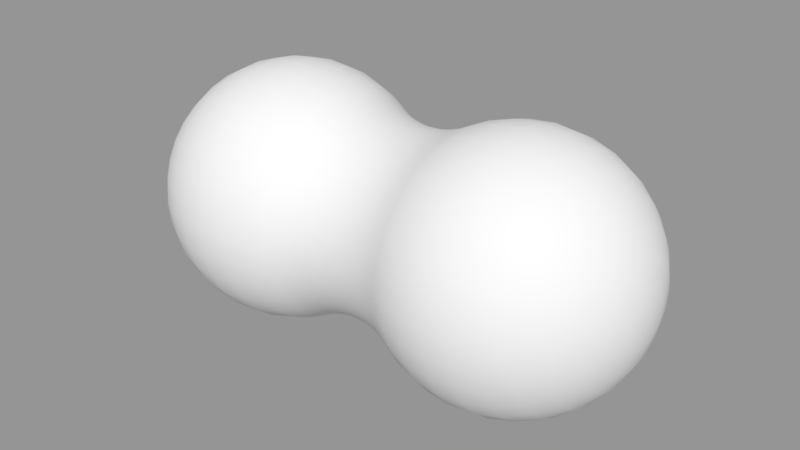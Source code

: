 # Source: BeanPlain.blend  (saved by Blender 2.78.0; exported with 4.5.12 LTS)
import bpy
from mathutils import Matrix  # noqa: F401  (used for matrix-valued properties, if any)

bpy.ops.wm.read_factory_settings(use_empty=True)
scene = bpy.context.scene
scene.name = 'Scene'

# ---- collections
col_collection_1 = bpy.data.collections.new('Collection 1'); scene.collection.children.link(col_collection_1)

# ---- meshes
me_cylinder = bpy.data.meshes.new('Cylinder')
me_cylinder.from_pydata([(0.8148, 0.0, 0.3984), (0.7691, 0.0, 0.2698), (0.7414, 0.0, 0.1362), (0.7321, 0.0, 1.225e-16), (0.7992, 0.159, 0.3984), (0.7544, 0.1501, 0.2698), (0.7271, 0.1446, 0.1362), (0.718, 0.1428, 1.225e-16), (0.7528, 0.3118, 0.3984), (0.7106, 0.2943, 0.2698), (0.6849, 0.2837, 0.1362), (0.6763, 0.2801, 1.225e-16), (0.6775, 0.4527, 0.3984), (0.6395, 0.4273, 0.2698), (0.6164, 0.4119, 0.1362), (0.6087, 0.4067, 1.225e-16), (0.5762, 0.5762, 0.3984), (0.5439, 0.5439, 0.2698), (0.5242, 0.5242, 0.1362), (0.5176, 0.5176, 1.225e-16), (0.4527, 0.6775, 0.3984), (0.4273, 0.6395, 0.2698), (0.4119, 0.6164, 0.1362), (0.4067, 0.6087, 1.225e-16), (0.3118, 0.7528, 0.3984), (0.2943, 0.7106, 0.2698), (0.2837, 0.6849, 0.1362), (0.2801, 0.6763, 1.225e-16), (0.159, 0.7992, 0.3984), (0.1501, 0.7544, 0.2698), (0.1446, 0.7271, 0.1362), (0.1428, 0.718, 1.225e-16), (8.941e-08, 0.8148, 0.3984), (5.96e-08, 0.7691, 0.2698), (5.96e-08, 0.7414, 0.1362), (2.98e-08, 0.7321, 1.225e-16), (-0.159, 0.7992, 0.3984), (-0.1501, 0.7544, 0.2698), (-0.1446, 0.7271, 0.1362), (-0.1428, 0.718, 1.225e-16), (-0.3118, 0.7528, 0.3984), (-0.2943, 0.7106, 0.2698), (-0.2837, 0.6849, 0.1362), (-0.2801, 0.6763, 1.225e-16), (-0.4527, 0.6775, 0.3984), (-0.4273, 0.6395, 0.2698), (-0.4119, 0.6164, 0.1362), (-0.4067, 0.6087, 1.225e-16), (-0.5762, 0.5762, 0.3984), (-0.5439, 0.5439, 0.2698), (-0.5242, 0.5242, 0.1362), (-0.5176, 0.5176, 1.225e-16), (-0.6775, 0.4527, 0.3984), (-0.6395, 0.4273, 0.2698), (-0.6164, 0.4119, 0.1362), (-0.6087, 0.4067, 1.225e-16), (-0.7528, 0.3118, 0.3984), (-0.7106, 0.2943, 0.2698), (-0.6849, 0.2837, 0.1362), (-0.6763, 0.2801, 1.225e-16), (-0.7992, 0.159, 0.3984), (-0.7544, 0.1501, 0.2698), (-0.7271, 0.1446, 0.1362), (-0.718, 0.1428, 1.225e-16), (-0.8148, 7.124e-08, 0.3984), (-0.7691, 6.724e-08, 0.2698), (-0.7414, 6.481e-08, 0.1362), (-0.7321, 6.4e-08, 1.225e-16), (-0.7992, -0.159, 0.3984), (-0.7544, -0.1501, 0.2698), (-0.7271, -0.1446, 0.1362), (-0.718, -0.1428, 1.225e-16), (-0.7528, -0.3118, 0.3984), (-0.7106, -0.2943, 0.2698), (-0.6849, -0.2837, 0.1362), (-0.6763, -0.2801, 1.225e-16), (-0.6775, -0.4527, 0.3984), (-0.6395, -0.4273, 0.2698), (-0.6164, -0.4119, 0.1362), (-0.6087, -0.4067, 1.225e-16), (-0.5762, -0.5762, 0.3984), (-0.5439, -0.5439, 0.2698), (-0.5242, -0.5242, 0.1362), (-0.5176, -0.5176, 1.225e-16), (-0.4527, -0.6775, 0.3984), (-0.4273, -0.6395, 0.2698), (-0.4119, -0.6164, 0.1362), (-0.4067, -0.6087, 1.225e-16), (-0.3118, -0.7528, 0.3984), (-0.2943, -0.7106, 0.2698), (-0.2837, -0.6849, 0.1362), (-0.2801, -0.6763, 1.225e-16), (-0.159, -0.7992, 0.3984), (-0.1501, -0.7544, 0.2698), (-0.1446, -0.7271, 0.1362), (-0.1428, -0.718, 1.225e-16), (8.941e-08, -0.8148, 0.3984), (5.96e-08, -0.7691, 0.2698), (5.96e-08, -0.7414, 0.1362), (2.98e-08, -0.7321, 1.225e-16), (0.159, -0.7992, 0.3984), (0.1501, -0.7544, 0.2698), (0.1446, -0.7271, 0.1362), (0.1428, -0.718, 1.225e-16), (0.3118, -0.7528, 0.3984), (0.2943, -0.7106, 0.2698), (0.2837, -0.6849, 0.1362), (0.2801, -0.6763, 1.225e-16), (0.4527, -0.6775, 0.3984), (0.4273, -0.6395, 0.2698), (0.4119, -0.6164, 0.1362), (0.4067, -0.6087, 1.225e-16), (0.5762, -0.5762, 0.3984), (0.5439, -0.5439, 0.2698), (0.5242, -0.5242, 0.1362), (0.5176, -0.5176, 1.225e-16), (0.6775, -0.4527, 0.3984), (0.6395, -0.4273, 0.2698), (0.6164, -0.4119, 0.1362), (0.6087, -0.4067, 1.225e-16), (0.7528, -0.3118, 0.3984), (0.7106, -0.2943, 0.2698), (0.6849, -0.2837, 0.1362), (0.6763, -0.2801, 1.225e-16), (0.7992, -0.159, 0.3984), (0.7544, -0.1501, 0.2698), (0.7271, -0.1446, 0.1362), (0.718, -0.1428, 1.225e-16), (0.6134, -0.6134, 0.5), (0.4819, -0.7213, 0.5), (0.332, -0.8015, 0.5), (8.941e-08, -0.8675, 0.5), (0.1692, -0.8508, 0.5), (-0.1692, -0.8508, 0.5), (-0.332, -0.8015, 0.5), (-0.4819, -0.7213, 0.5), (-0.6134, -0.6134, 0.5), (0.8508, 0.1692, 0.5), (0.8675, 0.0, 0.5), (0.8508, -0.1692, 0.5), (0.8015, -0.332, 0.5), (0.7213, -0.4819, 0.5), (-0.8015, -0.332, 0.5), (-0.7213, -0.4819, 0.5), (-0.8675, 7.584e-08, 0.5), (-0.8508, -0.1692, 0.5), (-0.8508, 0.1692, 0.5), (0.4819, 0.7213, 0.5), (0.6134, 0.6134, 0.5), (0.7213, 0.4819, 0.5), (0.8015, 0.332, 0.5), (0.332, 0.8015, 0.5), (-0.1692, 0.8508, 0.5), (-0.332, 0.8015, 0.5), (-0.4819, 0.7213, 0.5), (-0.6134, 0.6134, 0.5), (-0.7213, 0.4819, 0.5), (-0.8015, 0.332, 0.5), (8.941e-08, 0.8675, 0.5), (0.1692, 0.8508, 0.5), (0.03806, 0.1913, 1.981), (0.07466, 0.3753, 1.924), (0.1084, 0.5449, 1.831), (0.1379, 0.6935, 1.707), (0.1622, 0.8155, 1.556), (0.1802, 0.9061, 1.383), (0.1913, 0.9619, 1.195), (0.1951, 0.9808, 1.0), (0.1913, 0.9619, 0.8049), (0.1802, 0.9061, 0.6173), (0.07466, 0.1802, 1.981), (0.1464, 0.3536, 1.924), (0.2126, 0.5133, 1.831), (0.2706, 0.6533, 1.707), (0.3182, 0.7682, 1.556), (0.3536, 0.8536, 1.383), (0.3753, 0.9061, 1.195), (0.3827, 0.9239, 1.0), (0.3753, 0.9061, 0.8049), (0.3536, 0.8536, 0.6173), (0.1084, 0.1622, 1.981), (0.2126, 0.3182, 1.924), (0.3087, 0.4619, 1.831), (0.3928, 0.5879, 1.707), (0.4619, 0.6913, 1.556), (0.5133, 0.7682, 1.383), (0.5449, 0.8155, 1.195), (0.5556, 0.8315, 1.0), (0.5449, 0.8155, 0.8049), (0.5133, 0.7682, 0.6173), (0.1379, 0.1379, 1.981), (0.2706, 0.2706, 1.924), (0.3928, 0.3928, 1.831), (0.5, 0.5, 1.707), (0.5879, 0.5879, 1.556), (0.6533, 0.6533, 1.383), (0.6935, 0.6935, 1.195), (0.7071, 0.7071, 1.0), (0.6935, 0.6935, 0.8049), (0.6533, 0.6533, 0.6173), (0.1622, 0.1084, 1.981), (0.3182, 0.2126, 1.924), (0.4619, 0.3087, 1.831), (0.5879, 0.3928, 1.707), (0.6913, 0.4619, 1.556), (0.7682, 0.5133, 1.383), (0.8155, 0.5449, 1.195), (0.8315, 0.5556, 1.0), (0.8155, 0.5449, 0.8049), (0.7682, 0.5133, 0.6173), (0.1802, 0.07466, 1.981), (0.3536, 0.1464, 1.924), (0.5133, 0.2126, 1.831), (0.6533, 0.2706, 1.707), (0.7682, 0.3182, 1.556), (0.8536, 0.3536, 1.383), (0.9061, 0.3753, 1.195), (0.9239, 0.3827, 1.0), (0.9061, 0.3753, 0.8049), (0.8536, 0.3536, 0.6173), (0.1913, 0.03806, 1.981), (0.3753, 0.07466, 1.924), (0.5449, 0.1084, 1.831), (0.6935, 0.1379, 1.707), (0.8155, 0.1622, 1.556), (0.9061, 0.1802, 1.383), (0.9619, 0.1913, 1.195), (0.9808, 0.1951, 1.0), (0.9619, 0.1913, 0.8049), (0.9061, 0.1802, 0.6173), (0.1951, -1.686e-07, 1.981), (0.3827, -1.436e-07, 1.924), (0.5556, -1.254e-07, 1.831), (0.7071, -1.292e-07, 1.707), (0.8315, -1.477e-07, 1.556), (0.9239, -9.893e-08, 1.383), (0.9808, -2.357e-07, 1.195), (1.0, -2.444e-07, 1.0), (0.9808, -2.881e-07, 0.8049), (0.9239, -1.571e-07, 0.6173), (0.1913, -0.03806, 1.981), (0.3753, -0.07466, 1.924), (0.5449, -0.1084, 1.831), (0.6935, -0.1379, 1.707), (0.8155, -0.1622, 1.556), (0.9061, -0.1802, 1.383), (0.9619, -0.1913, 1.195), (0.9808, -0.1951, 1.0), (0.9619, -0.1913, 0.8049), (0.9061, -0.1802, 0.6173), (0.1802, -0.07466, 1.981), (0.3536, -0.1464, 1.924), (0.5133, -0.2126, 1.831), (0.6533, -0.2706, 1.707), (0.7682, -0.3182, 1.556), (0.8536, -0.3536, 1.383), (0.9061, -0.3753, 1.195), (0.9239, -0.3827, 1.0), (0.9061, -0.3753, 0.8049), (0.8536, -0.3536, 0.6173), (0.1622, -0.1084, 1.981), (0.3182, -0.2126, 1.924), (0.4619, -0.3087, 1.831), (0.5879, -0.3928, 1.707), (0.6913, -0.4619, 1.556), (0.7682, -0.5133, 1.383), (0.8155, -0.5449, 1.195), (0.8315, -0.5556, 1.0), (0.8155, -0.5449, 0.8049), (0.7682, -0.5133, 0.6173), (0.1379, -0.138, 1.981), (0.2706, -0.2706, 1.924), (0.3928, -0.3928, 1.831), (0.5, -0.5, 1.707), (0.5879, -0.5879, 1.556), (0.6533, -0.6533, 1.383), (0.6935, -0.6935, 1.195), (0.7071, -0.7071, 1.0), (0.6935, -0.6935, 0.8049), (0.6533, -0.6533, 0.6173), (0.1084, -0.1622, 1.981), (0.2126, -0.3182, 1.924), (0.3087, -0.4619, 1.831), (0.3928, -0.5879, 1.707), (0.4619, -0.6913, 1.556), (0.5133, -0.7682, 1.383), (0.5449, -0.8155, 1.195), (0.5556, -0.8315, 1.0), (0.5449, -0.8155, 0.8049), (0.5133, -0.7682, 0.6173), (0.07466, -0.1802, 1.981), (0.1464, -0.3536, 1.924), (0.2126, -0.5133, 1.831), (0.2706, -0.6533, 1.707), (0.3182, -0.7682, 1.556), (0.3536, -0.8536, 1.383), (0.3753, -0.9061, 1.195), (0.3827, -0.9239, 1.0), (0.3753, -0.9061, 0.8049), (0.3536, -0.8536, 0.6173), (0.03806, -0.1913, 1.981), (0.07466, -0.3753, 1.924), (0.1084, -0.5449, 1.831), (0.1379, -0.6935, 1.707), (0.1622, -0.8155, 1.556), (0.1802, -0.9061, 1.383), (0.1913, -0.9619, 1.195), (0.1951, -0.9808, 1.0), (0.1913, -0.9619, 0.8049), (0.1802, -0.9061, 0.6173), (1.589e-08, -0.1951, 1.981), (7.55e-08, -0.3827, 1.924), (7.55e-08, -0.5556, 1.831), (1.589e-08, -0.7071, 1.707), (-4.371e-08, -0.8315, 1.556), (1.053e-07, -0.9239, 1.383), (-5.861e-08, -0.9808, 1.195), (-9.91e-08, -1.0, 1.0), (-1.033e-07, -0.9808, 0.8049), (1.589e-08, -0.9239, 0.6173), (-0.03806, -0.1913, 1.981), (-0.07466, -0.3753, 1.924), (-0.1084, -0.5449, 1.831), (-0.1379, -0.6935, 1.707), (-0.1622, -0.8155, 1.556), (-0.1802, -0.9061, 1.383), (-0.1913, -0.9619, 1.195), (-0.1951, -0.9808, 1.0), (-0.1913, -0.9619, 0.8049), (-0.1802, -0.9061, 0.6173), (-0.07466, -0.1802, 1.981), (-0.1464, -0.3536, 1.924), (-0.2126, -0.5133, 1.831), (-0.2706, -0.6533, 1.707), (-0.3182, -0.7682, 1.556), (-0.3536, -0.8536, 1.383), (-0.3753, -0.9061, 1.195), (-0.3827, -0.9239, 1.0), (-0.3753, -0.9061, 0.8049), (-0.3536, -0.8536, 0.6173), (-0.1084, -0.1622, 1.981), (-0.2126, -0.3182, 1.924), (-0.3087, -0.4619, 1.831), (-0.3928, -0.5879, 1.707), (-0.4619, -0.6913, 1.556), (-0.5133, -0.7682, 1.383), (-0.5449, -0.8155, 1.195), (-0.5556, -0.8315, 1.0), (-0.5449, -0.8155, 0.8049), (-0.5133, -0.7682, 0.6173), (-0.1379, -0.1379, 1.981), (-0.2706, -0.2706, 1.924), (-0.3928, -0.3928, 1.831), (-0.5, -0.5, 1.707), (-0.5879, -0.5879, 1.556), (-0.6533, -0.6533, 1.383), (-0.6935, -0.6935, 1.195), (-0.7071, -0.7071, 1.0), (-0.6935, -0.6935, 0.8049), (-0.6533, -0.6533, 0.6173), (-2.821e-07, -3.725e-07, 2.0), (-0.1622, -0.1084, 1.981), (-0.3182, -0.2126, 1.924), (-0.4619, -0.3087, 1.831), (-0.5879, -0.3928, 1.707), (-0.6913, -0.4619, 1.556), (-0.7682, -0.5133, 1.383), (-0.8155, -0.5449, 1.195), (-0.8315, -0.5556, 1.0), (-0.8155, -0.5449, 0.8049), (-0.7682, -0.5133, 0.6173), (-0.1802, -0.07466, 1.981), (-0.3536, -0.1464, 1.924), (-0.5133, -0.2126, 1.831), (-0.6533, -0.2706, 1.707), (-0.7682, -0.3182, 1.556), (-0.8536, -0.3536, 1.383), (-0.9061, -0.3753, 1.195), (-0.9239, -0.3827, 1.0), (-0.9061, -0.3753, 0.8049), (-0.8536, -0.3536, 0.6173), (-0.1913, -0.03806, 1.981), (-0.3753, -0.07466, 1.924), (-0.5449, -0.1084, 1.831), (-0.6935, -0.1379, 1.707), (-0.8155, -0.1622, 1.556), (-0.9061, -0.1802, 1.383), (-0.9619, -0.1913, 1.195), (-0.9808, -0.1951, 1.0), (-0.9619, -0.1913, 0.8049), (-0.9061, -0.1802, 0.6173), (-0.1951, -2.062e-07, 1.981), (-0.3827, -2.092e-07, 1.924), (-0.5556, -2.449e-07, 1.831), (-0.7071, -1.851e-07, 1.707), (-0.8315, -1.774e-07, 1.556), (-0.9239, -3.919e-07, 1.383), (-0.9808, -2.012e-07, 1.195), (-1.0, -2.747e-07, 1.0), (-0.9808, -2.537e-07, 0.8049), (-0.9239, -4.947e-07, 0.6173), (-0.1913, 0.03806, 1.981), (-0.3753, 0.07466, 1.924), (-0.5449, 0.1084, 1.831), (-0.6935, 0.1379, 1.707), (-0.8155, 0.1622, 1.556), (-0.9061, 0.1802, 1.383), (-0.9619, 0.1913, 1.195), (-0.9808, 0.1951, 1.0), (-0.9619, 0.1913, 0.8049), (-0.9061, 0.1802, 0.6173), (-0.1802, 0.07466, 1.981), (-0.3536, 0.1464, 1.924), (-0.5133, 0.2126, 1.831), (-0.6533, 0.2706, 1.707), (-0.7682, 0.3182, 1.556), (-0.8536, 0.3536, 1.383), (-0.9061, 0.3753, 1.195), (-0.9239, 0.3827, 1.0), (-0.9061, 0.3753, 0.8049), (-0.8536, 0.3536, 0.6173), (-0.1622, 0.1084, 1.981), (-0.3182, 0.2126, 1.924), (-0.4619, 0.3087, 1.831), (-0.5879, 0.3928, 1.707), (-0.6913, 0.4619, 1.556), (-0.7682, 0.5133, 1.383), (-0.8155, 0.5449, 1.195), (-0.8315, 0.5556, 1.0), (-0.8155, 0.5449, 0.8049), (-0.7682, 0.5133, 0.6173), (-0.1379, 0.1379, 1.981), (-0.2706, 0.2706, 1.924), (-0.3928, 0.3928, 1.831), (-0.5, 0.5, 1.707), (-0.5879, 0.5879, 1.556), (-0.6533, 0.6533, 1.383), (-0.6935, 0.6935, 1.195), (-0.7071, 0.7071, 1.0), (-0.6935, 0.6935, 0.8049), (-0.6533, 0.6533, 0.6173), (-0.1084, 0.1622, 1.981), (-0.2126, 0.3182, 1.924), (-0.3087, 0.4619, 1.831), (-0.3928, 0.5879, 1.707), (-0.4619, 0.6913, 1.556), (-0.5133, 0.7682, 1.383), (-0.5449, 0.8155, 1.195), (-0.5556, 0.8315, 1.0), (-0.5449, 0.8155, 0.8049), (-0.5133, 0.7682, 0.6173), (-0.07466, 0.1802, 1.981), (-0.1464, 0.3536, 1.924), (-0.2126, 0.5133, 1.831), (-0.2706, 0.6533, 1.707), (-0.3182, 0.7682, 1.556), (-0.3536, 0.8536, 1.383), (-0.3753, 0.9061, 1.195), (-0.3827, 0.9239, 1.0), (-0.3753, 0.9061, 0.8049), (-0.3536, 0.8536, 0.6173), (-0.03806, 0.1913, 1.981), (-0.07466, 0.3753, 1.924), (-0.1084, 0.5449, 1.831), (-0.1379, 0.6935, 1.707), (-0.1622, 0.8155, 1.556), (-0.1802, 0.9061, 1.383), (-0.1913, 0.9619, 1.195), (-0.1951, 0.9808, 1.0), (-0.1913, 0.9619, 0.8049), (-0.1802, 0.9061, 0.6173), (1.589e-08, 0.1951, 1.981), (1.589e-08, 0.3827, 1.924), (1.589e-08, 0.5556, 1.831), (1.589e-08, 0.7071, 1.707), (7.55e-08, 0.8315, 1.556), (-1.629e-07, 0.9239, 1.383), (1.589e-08, 0.9808, 1.195), (4.708e-09, 1.0, 1.0), (-2.881e-08, 0.9808, 0.8049), (-2.523e-07, 0.9239, 0.6173)], [], [(0, 1, 5, 4), (1, 2, 6, 5), (2, 3, 7, 6), (4, 5, 9, 8), (5, 6, 10, 9), (6, 7, 11, 10), (8, 9, 13, 12), (9, 10, 14, 13), (10, 11, 15, 14), (12, 13, 17, 16), (13, 14, 18, 17), (14, 15, 19, 18), (16, 17, 21, 20), (17, 18, 22, 21), (18, 19, 23, 22), (20, 21, 25, 24), (21, 22, 26, 25), (22, 23, 27, 26), (24, 25, 29, 28), (25, 26, 30, 29), (26, 27, 31, 30), (28, 29, 33, 32), (29, 30, 34, 33), (30, 31, 35, 34), (32, 33, 37, 36), (33, 34, 38, 37), (34, 35, 39, 38), (36, 37, 41, 40), (37, 38, 42, 41), (38, 39, 43, 42), (40, 41, 45, 44), (41, 42, 46, 45), (42, 43, 47, 46), (44, 45, 49, 48), (45, 46, 50, 49), (46, 47, 51, 50), (48, 49, 53, 52), (49, 50, 54, 53), (50, 51, 55, 54), (52, 53, 57, 56), (53, 54, 58, 57), (54, 55, 59, 58), (56, 57, 61, 60), (57, 58, 62, 61), (58, 59, 63, 62), (60, 61, 65, 64), (61, 62, 66, 65), (62, 63, 67, 66), (64, 65, 69, 68), (65, 66, 70, 69), (66, 67, 71, 70), (68, 69, 73, 72), (69, 70, 74, 73), (70, 71, 75, 74), (72, 73, 77, 76), (73, 74, 78, 77), (74, 75, 79, 78), (76, 77, 81, 80), (77, 78, 82, 81), (78, 79, 83, 82), (80, 81, 85, 84), (81, 82, 86, 85), (82, 83, 87, 86), (84, 85, 89, 88), (85, 86, 90, 89), (86, 87, 91, 90), (88, 89, 93, 92), (89, 90, 94, 93), (90, 91, 95, 94), (92, 93, 97, 96), (93, 94, 98, 97), (94, 95, 99, 98), (96, 97, 101, 100), (97, 98, 102, 101), (98, 99, 103, 102), (100, 101, 105, 104), (101, 102, 106, 105), (102, 103, 107, 106), (104, 105, 109, 108), (105, 106, 110, 109), (106, 107, 111, 110), (108, 109, 113, 112), (109, 110, 114, 113), (110, 111, 115, 114), (112, 113, 117, 116), (113, 114, 118, 117), (114, 115, 119, 118), (116, 117, 121, 120), (117, 118, 122, 121), (118, 119, 123, 122), (120, 121, 125, 124), (121, 122, 126, 125), (122, 123, 127, 126), (124, 125, 1, 0), (125, 126, 2, 1), (126, 127, 3, 2), (134, 88, 92, 133), (154, 44, 48, 155), (149, 12, 16, 148), (156, 52, 56, 157), (141, 116, 120, 140), (157, 56, 60, 146), (129, 108, 112, 128), (135, 84, 88, 134), (128, 112, 116, 141), (153, 40, 44, 154), (131, 96, 100, 132), (139, 124, 0, 138), (136, 80, 84, 135), (148, 16, 20, 147), (144, 64, 68, 145), (151, 24, 28, 159), (155, 48, 52, 156), (146, 60, 64, 144), (138, 0, 4, 137), (158, 32, 36, 152), (129, 289, 299, 130), (142, 72, 76, 143), (137, 4, 8, 150), (133, 92, 96, 131), (132, 100, 104, 130), (145, 68, 72, 142), (143, 76, 80, 136), (152, 36, 40, 153), (159, 28, 32, 158), (140, 120, 124, 139), (150, 8, 12, 149), (147, 20, 24, 151), (130, 104, 108, 129), (472, 471, 160, 161), (480, 479, 168, 169), (473, 472, 161, 162), (474, 473, 162, 163), (475, 474, 163, 164), (476, 475, 164, 165), (477, 476, 165, 166), (478, 477, 166, 167), (471, 360, 160), (479, 478, 167, 168), (167, 166, 176, 177), (160, 360, 170), (168, 167, 177, 178), (161, 160, 170, 171), (169, 168, 178, 179), (162, 161, 171, 172), (128, 279, 289, 129), (163, 162, 172, 173), (164, 163, 173, 174), (165, 164, 174, 175), (166, 165, 175, 176), (174, 173, 183, 184), (175, 174, 184, 185), (176, 175, 185, 186), (177, 176, 186, 187), (170, 360, 180), (178, 177, 187, 188), (171, 170, 180, 181), (179, 178, 188, 189), (172, 171, 181, 182), (141, 269, 279, 128), (173, 172, 182, 183), (188, 187, 197, 198), (181, 180, 190, 191), (189, 188, 198, 199), (182, 181, 191, 192), (140, 259, 269, 141), (183, 182, 192, 193), (184, 183, 193, 194), (185, 184, 194, 195), (186, 185, 195, 196), (187, 186, 196, 197), (180, 360, 190), (195, 194, 204, 205), (196, 195, 205, 206), (197, 196, 206, 207), (190, 360, 200), (198, 197, 207, 208), (191, 190, 200, 201), (199, 198, 208, 209), (192, 191, 201, 202), (139, 249, 259, 140), (193, 192, 202, 203), (194, 193, 203, 204), (201, 200, 210, 211), (209, 208, 218, 219), (202, 201, 211, 212), (138, 239, 249, 139), (203, 202, 212, 213), (204, 203, 213, 214), (205, 204, 214, 215), (206, 205, 215, 216), (207, 206, 216, 217), (200, 360, 210), (208, 207, 217, 218), (215, 214, 224, 225), (216, 215, 225, 226), (217, 216, 226, 227), (210, 360, 220), (218, 217, 227, 228), (211, 210, 220, 221), (219, 218, 228, 229), (212, 211, 221, 222), (137, 229, 239, 138), (213, 212, 222, 223), (214, 213, 223, 224), (229, 228, 238, 239), (222, 221, 231, 232), (150, 219, 229, 137), (223, 222, 232, 233), (224, 223, 233, 234), (225, 224, 234, 235), (226, 225, 235, 236), (227, 226, 236, 237), (220, 360, 230), (228, 227, 237, 238), (221, 220, 230, 231), (236, 235, 245, 246), (237, 236, 246, 247), (230, 360, 240), (238, 237, 247, 248), (231, 230, 240, 241), (239, 238, 248, 249), (232, 231, 241, 242), (149, 209, 219, 150), (233, 232, 242, 243), (234, 233, 243, 244), (235, 234, 244, 245), (242, 241, 251, 252), (148, 199, 209, 149), (243, 242, 252, 253), (244, 243, 253, 254), (245, 244, 254, 255), (246, 245, 255, 256), (247, 246, 256, 257), (240, 360, 250), (248, 247, 257, 258), (241, 240, 250, 251), (249, 248, 258, 259), (256, 255, 265, 266), (257, 256, 266, 267), (250, 360, 260), (258, 257, 267, 268), (251, 250, 260, 261), (259, 258, 268, 269), (252, 251, 261, 262), (147, 189, 199, 148), (253, 252, 262, 263), (254, 253, 263, 264), (255, 254, 264, 265), (151, 179, 189, 147), (263, 262, 272, 273), (264, 263, 273, 274), (265, 264, 274, 275), (266, 265, 275, 276), (267, 266, 276, 277), (260, 360, 270), (268, 267, 277, 278), (261, 260, 270, 271), (269, 268, 278, 279), (262, 261, 271, 272), (277, 276, 286, 287), (270, 360, 280), (278, 277, 287, 288), (271, 270, 280, 281), (279, 278, 288, 289), (272, 271, 281, 282), (159, 169, 179, 151), (273, 272, 282, 283), (274, 273, 283, 284), (275, 274, 284, 285), (276, 275, 285, 286), (284, 283, 293, 294), (285, 284, 294, 295), (286, 285, 295, 296), (287, 286, 296, 297), (280, 360, 290), (288, 287, 297, 298), (281, 280, 290, 291), (289, 288, 298, 299), (282, 281, 291, 292), (158, 480, 169, 159), (283, 282, 292, 293), (290, 360, 300), (298, 297, 307, 308), (291, 290, 300, 301), (299, 298, 308, 309), (292, 291, 301, 302), (152, 470, 480, 158), (293, 292, 302, 303), (294, 293, 303, 304), (295, 294, 304, 305), (296, 295, 305, 306), (297, 296, 306, 307), (304, 303, 313, 314), (305, 304, 314, 315), (306, 305, 315, 316), (307, 306, 316, 317), (300, 360, 310), (308, 307, 317, 318), (301, 300, 310, 311), (309, 308, 318, 319), (302, 301, 311, 312), (153, 460, 470, 152), (303, 302, 312, 313), (318, 317, 327, 328), (311, 310, 320, 321), (319, 318, 328, 329), (312, 311, 321, 322), (154, 450, 460, 153), (313, 312, 322, 323), (314, 313, 323, 324), (315, 314, 324, 325), (316, 315, 325, 326), (317, 316, 326, 327), (310, 360, 320), (325, 324, 334, 335), (326, 325, 335, 336), (327, 326, 336, 337), (320, 360, 330), (328, 327, 337, 338), (321, 320, 330, 331), (329, 328, 338, 339), (322, 321, 331, 332), (155, 440, 450, 154), (323, 322, 332, 333), (324, 323, 333, 334), (331, 330, 340, 341), (339, 338, 348, 349), (332, 331, 341, 342), (156, 430, 440, 155), (333, 332, 342, 343), (334, 333, 343, 344), (335, 334, 344, 345), (336, 335, 345, 346), (337, 336, 346, 347), (330, 360, 340), (338, 337, 347, 348), (345, 344, 354, 355), (346, 345, 355, 356), (347, 346, 356, 357), (340, 360, 350), (348, 347, 357, 358), (341, 340, 350, 351), (349, 348, 358, 359), (342, 341, 351, 352), (157, 420, 430, 156), (343, 342, 352, 353), (344, 343, 353, 354), (359, 358, 369, 370), (352, 351, 362, 363), (146, 410, 420, 157), (353, 352, 363, 364), (354, 353, 364, 365), (355, 354, 365, 366), (356, 355, 366, 367), (357, 356, 367, 368), (350, 360, 361), (358, 357, 368, 369), (351, 350, 361, 362), (367, 366, 376, 377), (368, 367, 377, 378), (361, 360, 371), (369, 368, 378, 379), (362, 361, 371, 372), (370, 369, 379, 380), (363, 362, 372, 373), (144, 400, 410, 146), (364, 363, 373, 374), (365, 364, 374, 375), (366, 365, 375, 376), (145, 390, 400, 144), (374, 373, 383, 384), (375, 374, 384, 385), (376, 375, 385, 386), (377, 376, 386, 387), (378, 377, 387, 388), (371, 360, 381), (379, 378, 388, 389), (372, 371, 381, 382), (380, 379, 389, 390), (373, 372, 382, 383), (388, 387, 397, 398), (381, 360, 391), (389, 388, 398, 399), (382, 381, 391, 392), (390, 389, 399, 400), (383, 382, 392, 393), (142, 380, 390, 145), (384, 383, 393, 394), (385, 384, 394, 395), (386, 385, 395, 396), (387, 386, 396, 397), (394, 393, 403, 404), (395, 394, 404, 405), (396, 395, 405, 406), (397, 396, 406, 407), (398, 397, 407, 408), (391, 360, 401), (399, 398, 408, 409), (392, 391, 401, 402), (400, 399, 409, 410), (393, 392, 402, 403), (143, 370, 380, 142), (408, 407, 417, 418), (401, 360, 411), (409, 408, 418, 419), (402, 401, 411, 412), (410, 409, 419, 420), (403, 402, 412, 413), (136, 359, 370, 143), (404, 403, 413, 414), (405, 404, 414, 415), (406, 405, 415, 416), (407, 406, 416, 417), (415, 414, 424, 425), (416, 415, 425, 426), (417, 416, 426, 427), (418, 417, 427, 428), (411, 360, 421), (419, 418, 428, 429), (412, 411, 421, 422), (420, 419, 429, 430), (413, 412, 422, 423), (135, 349, 359, 136), (414, 413, 423, 424), (421, 360, 431), (429, 428, 438, 439), (422, 421, 431, 432), (430, 429, 439, 440), (423, 422, 432, 433), (134, 339, 349, 135), (424, 423, 433, 434), (425, 424, 434, 435), (426, 425, 435, 436), (427, 426, 436, 437), (428, 427, 437, 438), (435, 434, 444, 445), (436, 435, 445, 446), (437, 436, 446, 447), (438, 437, 447, 448), (431, 360, 441), (439, 438, 448, 449), (432, 431, 441, 442), (440, 439, 449, 450), (433, 432, 442, 443), (133, 329, 339, 134), (434, 433, 443, 444), (449, 448, 458, 459), (442, 441, 451, 452), (450, 449, 459, 460), (443, 442, 452, 453), (131, 319, 329, 133), (444, 443, 453, 454), (445, 444, 454, 455), (446, 445, 455, 456), (447, 446, 456, 457), (448, 447, 457, 458), (441, 360, 451), (456, 455, 465, 466), (457, 456, 466, 467), (458, 457, 467, 468), (451, 360, 461), (459, 458, 468, 469), (452, 451, 461, 462), (460, 459, 469, 470), (453, 452, 462, 463), (132, 309, 319, 131), (454, 453, 463, 464), (455, 454, 464, 465), (470, 469, 479, 480), (463, 462, 472, 473), (130, 299, 309, 132), (464, 463, 473, 474), (465, 464, 474, 475), (466, 465, 475, 476), (467, 466, 476, 477), (468, 467, 477, 478), (461, 360, 471), (469, 468, 478, 479), (462, 461, 471, 472)])
me_cylinder.polygons.foreach_set('use_smooth', [True] * 480)
me_cylinder.use_remesh_preserve_volume = False
me_cylinder.use_remesh_preserve_attributes = False
me_cylinder.use_mirror_vertex_groups = False
me_cylinder.update()

# ---- objects
ob_bean = bpy.data.objects.new('Bean', me_cylinder)

# ---- transforms, parenting, visibility, modifiers, constraints
ob_bean.location = (0.0, 0.0, 0.0)
ob_bean.rotation_euler = (-1.344e-07, 1.571, 0.0)
ob_bean.lineart.crease_threshold = 0.0
_m = ob_bean.modifiers.new('Mirror', 'MIRROR')
_m.use_axis = (False, False, True)
_m = ob_bean.modifiers.new('Triangulate', 'TRIANGULATE')

# ---- collection membership
col_collection_1.objects.link(ob_bean)

# ---- scene / render settings (as saved in the file)
scene.frame_start = 1; scene.frame_end = 250; scene.frame_set(0)
scene.render.engine = 'BLENDER_EEVEE_NEXT'
scene.render.resolution_percentage = 50
scene.render.dither_intensity = 0.0
scene.cycles.use_denoising = False
scene.cycles.samples = 128
scene.cycles.sampling_pattern = 'TABULATED_SOBOL'
scene.cycles.light_sampling_threshold = 0.0
scene.cycles.use_adaptive_sampling = False
scene.cycles.use_light_tree = False
scene.cycles.blur_glossy = 0.0
scene.cycles.sample_clamp_indirect = 0.0
scene.view_settings.view_transform = 'Standard'
bpy.context.view_layer.update()

# ---- added for rendering (the .blend has no active camera and no usable light): camera, sun + grey world if the file has none
cam_auto = bpy.data.cameras.new('AutoCamera')
cam_auto.lens = 50.0
cam_auto.sensor_width = 36.0
cam_auto.clip_end = 1000.0
ob_auto_camera = bpy.data.objects.new('AutoCamera', cam_auto)
scene.collection.objects.link(ob_auto_camera)
ob_auto_camera.location = (4.53266, -5.43919, 3.62613)
ob_auto_camera.rotation_euler = (1.09748, -7.21219e-08, 0.694738)
scene.camera = ob_auto_camera
light_auto_sun = bpy.data.lights.new('AutoSun', 'SUN')
light_auto_sun.energy = 3.0
light_auto_sun.angle = 0.0523599
ob_auto_sun = bpy.data.objects.new('AutoSun', light_auto_sun)
scene.collection.objects.link(ob_auto_sun)
ob_auto_sun.rotation_euler = (0.872665, 0.174533, 0.523599)
if scene.world is None:
    world_auto = bpy.data.worlds.new('AutoWorld')
    world_auto.color = (0.3, 0.3, 0.3)
    scene.world = world_auto
bpy.context.view_layer.update()
